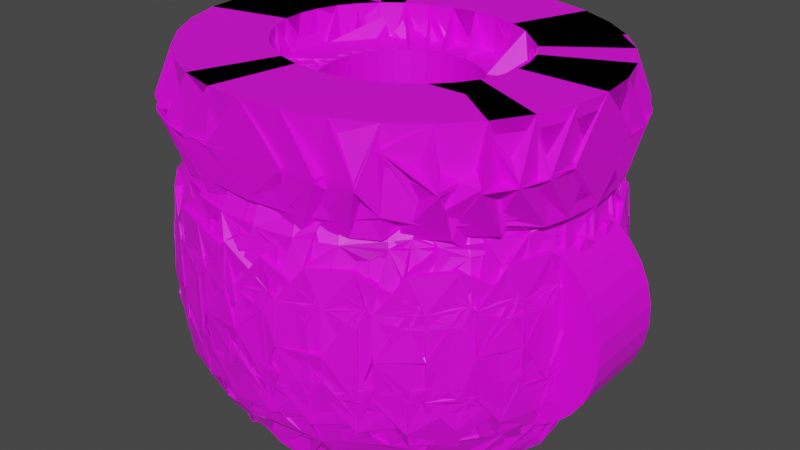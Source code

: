 # Source: Caldero.blend  (saved by Blender 3.4.6; exported with 4.5.12 LTS)
import bpy
from mathutils import Matrix  # noqa: F401  (used for matrix-valued properties, if any)

bpy.ops.wm.read_factory_settings(use_empty=True)
scene = bpy.context.scene
scene.name = 'Scene'

# ---- collections
col_collection = bpy.data.collections.new('Collection'); scene.collection.children.link(col_collection)

# ---- images (referenced by path relative to the original .blend; pixels are not part of the script)
import os
ASSET_DIR = os.environ.get("B2B_ASSET_DIR", "")  # directory of the original .blend (textures are referenced by path, not embedded)
HERE = os.path.dirname(os.path.abspath(__file__))  # packed textures are extracted next to this script under _unpacked/

def load_image(name, relpath, width, height, colorspace="sRGB"):
    """Load a texture the original file referenced (path relative to the .blend, or extracted next to this script)."""
    p = next((c for c in (os.path.join(HERE, relpath), os.path.join(ASSET_DIR, relpath)) if relpath and os.path.exists(c)), "")
    if p:
        img = bpy.data.images.load(p, check_existing=True)
        img.name = name
    else:  # same state as the original file: an image datablock whose file is absent (Cycles renders it pink)
        img = bpy.data.images.new(name, width, height)
        img.source = "FILE"
        img.filepath = "//" + (relpath or name)
    img.colorspace_settings.name = colorspace
    return img
img_plasticonegro_png = load_image('plasticoNegro.png', 'plasticoNegro.png', 1024, 1024, 'sRGB')
img_madera_png = load_image('madera.png', 'madera.png', 1024, 1024, 'sRGB')

# ---- materials (node trees are filled in below, after node groups)
mat_material_001 = bpy.data.materials.new('Material.001')
mat_material_001.use_transparent_shadow = False
mat_material_003 = bpy.data.materials.new('Material.003')
mat_material_003.use_transparent_shadow = False
mat_material_002 = bpy.data.materials.new('Material.002')
mat_material_002.use_transparent_shadow = False

# ---- material node trees
mat_material_001.use_nodes = True; mat_material_001.node_tree.nodes.clear()
_N = mat_material_001.node_tree.nodes; _L = mat_material_001.node_tree.links
n0 = _N.new('ShaderNodeBsdfPrincipled'); n0.name = 'BSDF Principista'; n0.location = (10, 300)
n0.distribution = 'GGX'
n0.subsurface_method = 'RANDOM_WALK_SKIN'
n0.inputs[3].default_value = 1.45
n0.inputs[27].default_value = (0.0, 0.0, 0.0, 1.0)
n0.inputs[28].default_value = 1.0
n1 = _N.new('ShaderNodeOutputMaterial'); n1.name = 'Material'; n1.location = (300, 300)
n2 = _N.new('ShaderNodeTexImage'); n2.name = 'Imagen'; n2.location = (-280, 280)
n2.image = img_plasticonegro_png
_L.new(n0.outputs[0], n1.inputs[0])
_L.new(n2.outputs[0], n0.inputs[0])
n1.is_active_output = True
mat_material_003.use_nodes = True; mat_material_003.node_tree.nodes.clear()
_N = mat_material_003.node_tree.nodes; _L = mat_material_003.node_tree.links
n0 = _N.new('ShaderNodeBsdfPrincipled'); n0.name = 'BSDF Principista'; n0.location = (10, 300)
n0.distribution = 'GGX'
n0.subsurface_method = 'RANDOM_WALK_SKIN'
n0.inputs[3].default_value = 1.45
n0.inputs[27].default_value = (0.0, 0.0, 0.0, 1.0)
n0.inputs[28].default_value = 1.0
n1 = _N.new('ShaderNodeOutputMaterial'); n1.name = 'Material'; n1.location = (300, 300)
n2 = _N.new('ShaderNodeTexImage'); n2.name = 'Imagen'; n2.location = (-280, 280)
n2.image = img_madera_png
_L.new(n0.outputs[0], n1.inputs[0])
_L.new(n2.outputs[0], n0.inputs[0])
n1.is_active_output = True
mat_material_002.use_nodes = True; mat_material_002.node_tree.nodes.clear()
_N = mat_material_002.node_tree.nodes; _L = mat_material_002.node_tree.links
n0 = _N.new('ShaderNodeBsdfPrincipled'); n0.name = 'BSDF Principista'; n0.location = (10, 300)
n0.distribution = 'GGX'
n0.subsurface_method = 'RANDOM_WALK_SKIN'
n0.inputs[3].default_value = 1.45
n0.inputs[27].default_value = (0.0, 0.0, 0.0, 1.0)
n0.inputs[28].default_value = 1.0
n1 = _N.new('ShaderNodeOutputMaterial'); n1.name = 'Material'; n1.location = (300, 300)
n2 = _N.new('ShaderNodeTexImage'); n2.name = 'Imagen'; n2.location = (-280, 280)
n2.image = img_madera_png
_L.new(n0.outputs[0], n1.inputs[0])
_L.new(n2.outputs[0], n0.inputs[0])
n1.is_active_output = True

# ---- world
world_world = bpy.data.worlds.new('World'); scene.world = world_world
world_world.use_nodes = True; world_world.node_tree.nodes.clear()
_N = world_world.node_tree.nodes; _L = world_world.node_tree.links
n0 = _N.new('ShaderNodeOutputWorld'); n0.name = 'World Output'; n0.location = (300, 300)
n1 = _N.new('ShaderNodeBackground'); n1.name = 'Background'; n1.location = (10, 300)
n1.inputs[0].default_value = (0.05088, 0.05088, 0.05088, 1.0)
_L.new(n1.outputs[0], n0.inputs[0])
n0.is_active_output = True
world_world.color = (0.05088, 0.05088, 0.05088)
world_world.use_sun_shadow = False
world_world.sun_shadow_jitter_overblur = 0.0

# ---- meshes
me_esfera = bpy.data.meshes.new('Esfera')
me_esfera.from_pydata([(0.0, 0.8315, 0.5556), (0.0, 0.9808, 0.1951), (0.0, 1.0, 0.0), (0.0, 0.9808, -0.1951), (0.0, 0.8315, -0.5556), (0.1379, 0.6935, 0.7071), (0.1622, 0.8155, 0.5556), (0.1802, 0.9061, 0.3827), (0.1913, 0.9619, 0.1951), (0.1951, 0.9808, 0.0), (0.1913, 0.9619, -0.1951), (0.1802, 0.9061, -0.3827), (0.1622, 0.8155, -0.5556), (0.1473, 0.6935, -0.7071), (0.2706, 0.6533, 0.7071), (0.3182, 0.7682, 0.5556), (0.3536, 0.8536, 0.3827), (0.3753, 0.9061, 0.1951), (0.3827, 0.9239, 0.0), (0.3753, 0.9061, -0.1951), (0.3536, 0.8536, -0.3827), (0.3182, 0.7682, -0.5556), (0.289, 0.6533, -0.7071), (0.3928, 0.5879, 0.7071), (0.4619, 0.6913, 0.5556), (0.5133, 0.7682, 0.3827), (0.5449, 0.8155, 0.1951), (0.5556, 0.8315, 0.0), (0.5449, 0.8155, -0.1951), (0.5133, 0.7682, -0.3827), (0.4619, 0.6913, -0.5556), (0.4195, 0.5879, -0.7071), (0.5, 0.5, 0.7071), (0.5879, 0.5879, 0.5556), (0.6533, 0.6533, 0.3827), (0.6935, 0.6935, 0.1951), (0.7071, 0.7071, 0.0), (0.6935, 0.6935, -0.1951), (0.6533, 0.6533, -0.3827), (0.5879, 0.5879, -0.5556), (0.534, 0.5, -0.7071), (0.5879, 0.3928, 0.7071), (0.6913, 0.4619, 0.5556), (0.7682, 0.5133, 0.3827), (0.8155, 0.5449, 0.1951), (0.8315, 0.5556, 0.0), (0.8155, 0.5449, -0.1951), (0.7682, 0.5133, -0.3827), (0.6913, 0.4619, -0.5556), (0.6279, 0.3928, -0.7071), (0.6533, 0.2706, 0.7071), (0.7682, 0.3182, 0.5556), (0.8536, 0.3536, 0.3827), (0.9061, 0.3753, 0.1951), (0.9239, 0.3827, 0.0), (0.9061, 0.3753, -0.1951), (0.8536, 0.3536, -0.3827), (0.7682, 0.3182, -0.5556), (0.6977, 0.2706, -0.7071), (0.6935, 0.1379, 0.7071), (0.8155, 0.1622, 0.5556), (0.9061, 0.1802, 0.3827), (0.9619, 0.1913, 0.1951), (0.9808, 0.1951, 0.0), (0.9619, 0.1913, -0.1951), (0.9061, 0.1802, -0.3827), (0.8155, 0.1622, -0.5556), (0.7406, 0.1379, -0.7071), (0.7071, 1.49e-08, 0.7071), (0.8315, -8.941e-08, 0.5556), (0.9239, 4.47e-08, 0.3827), (0.9808, -8.941e-08, 0.1951), (1.0, -1.639e-07, 0.0), (0.9808, -8.941e-08, -0.1951), (0.9239, 4.47e-08, -0.3827), (0.8315, -8.941e-08, -0.5556), (0.7551, 1.49e-08, -0.7071), (0.6935, -0.1379, 0.7071), (0.8155, -0.1622, 0.5556), (0.9061, -0.1802, 0.3827), (0.9619, -0.1913, 0.1951), (0.9808, -0.1951, 0.0), (0.9619, -0.1913, -0.1951), (0.9061, -0.1802, -0.3827), (0.8155, -0.1622, -0.5556), (0.7406, -0.1379, -0.7071), (0.6533, -0.2706, 0.7071), (0.7682, -0.3182, 0.5556), (0.8536, -0.3536, 0.3827), (0.9061, -0.3753, 0.1951), (0.9239, -0.3827, 0.0), (0.9061, -0.3753, -0.1951), (0.8536, -0.3536, -0.3827), (0.7682, -0.3182, -0.5556), (0.6977, -0.2706, -0.7071), (0.5879, -0.3928, 0.7071), (0.6913, -0.4619, 0.5556), (0.7682, -0.5133, 0.3827), (0.8155, -0.5449, 0.1951), (0.8315, -0.5556, 0.0), (0.8155, -0.5449, -0.1951), (0.7682, -0.5133, -0.3827), (0.6913, -0.4619, -0.5556), (0.6279, -0.3928, -0.7071), (0.5, -0.5, 0.7071), (0.5879, -0.5879, 0.5556), (0.6533, -0.6533, 0.3827), (0.6935, -0.6935, 0.1951), (0.7071, -0.7071, 0.0), (0.6935, -0.6935, -0.1951), (0.6533, -0.6533, -0.3827), (0.5879, -0.5879, -0.5556), (0.534, -0.5, -0.7071), (0.3928, -0.5879, 0.7071), (0.4619, -0.6913, 0.5556), (0.5133, -0.7682, 0.3827), (0.5449, -0.8155, 0.1951), (0.5556, -0.8315, 0.0), (0.5449, -0.8155, -0.1951), (0.5133, -0.7682, -0.3827), (0.4619, -0.6913, -0.5556), (0.4195, -0.5879, -0.7071), (0.2706, -0.6533, 0.7071), (0.3182, -0.7682, 0.5556), (0.3536, -0.8536, 0.3827), (0.3753, -0.9061, 0.1951), (0.3827, -0.9239, 0.0), (0.3753, -0.9061, -0.1951), (0.3536, -0.8536, -0.3827), (0.3182, -0.7682, -0.5556), (0.289, -0.6533, -0.7071), (0.1379, -0.6935, 0.7071), (0.1622, -0.8155, 0.5556), (0.1802, -0.9061, 0.3827), (0.1913, -0.9619, 0.1951), (0.1951, -0.9808, 0.0), (0.1913, -0.9619, -0.1951), (0.1802, -0.9061, -0.3827), (0.1622, -0.8155, -0.5556), (0.1473, -0.6935, -0.7071), (-1.49e-08, -0.7071, 0.7071), (-1.043e-07, -0.8315, 0.5556), (2.98e-08, -0.9239, 0.3827), (-1.341e-07, -0.9808, 0.1951), (-3.278e-07, -1.0, 0.0), (-1.341e-07, -0.9808, -0.1951), (2.98e-08, -0.9239, -0.3827), (-1.043e-07, -0.8315, -0.5556), (-1.877e-08, -0.7071, -0.7071), (-0.1379, -0.6935, 0.7071), (-0.1622, -0.8155, 0.5556), (-0.1802, -0.9061, 0.3827), (-0.1913, -0.9619, 0.1951), (-0.1951, -0.9808, 0.0), (-0.1913, -0.9619, -0.1951), (-0.1802, -0.9061, -0.3827), (-0.1622, -0.8155, -0.5556), (-0.1473, -0.6935, -0.7071), (-0.2706, -0.6533, 0.7071), (-0.3182, -0.7682, 0.5556), (-0.3536, -0.8536, 0.3827), (-0.3753, -0.9061, 0.1951), (-0.3827, -0.9239, 0.0), (-0.3753, -0.9061, -0.1951), (-0.3536, -0.8536, -0.3827), (-0.3182, -0.7682, -0.5556), (-0.289, -0.6533, -0.7071), (-0.3928, -0.5879, 0.7071), (-0.4619, -0.6913, 0.5556), (-0.5133, -0.7682, 0.3827), (-0.5449, -0.8155, 0.1951), (-0.5556, -0.8315, 0.0), (-0.5449, -0.8155, -0.1951), (-0.5133, -0.7682, -0.3827), (-0.4619, -0.6913, -0.5556), (-0.4195, -0.5879, -0.7071), (-0.5, -0.5, 0.7071), (-0.5879, -0.5879, 0.5556), (-0.6533, -0.6533, 0.3827), (-0.6935, -0.6935, 0.1951), (-0.7071, -0.7071, 0.0), (-0.6935, -0.6935, -0.1951), (-0.6533, -0.6533, -0.3827), (-0.5879, -0.5879, -0.5556), (-0.534, -0.5, -0.7071), (-0.5879, -0.3928, 0.7071), (-0.6913, -0.4619, 0.5556), (-0.7682, -0.5133, 0.3827), (-0.8155, -0.5449, 0.1951), (-0.8315, -0.5556, 0.0), (-0.8155, -0.5449, -0.1951), (-0.7682, -0.5133, -0.3827), (-0.6913, -0.4619, -0.5556), (-0.6279, -0.3928, -0.7071), (-0.6533, -0.2706, 0.7071), (-0.7682, -0.3182, 0.5556), (-0.8536, -0.3536, 0.3827), (-0.9061, -0.3753, 0.1951), (-0.9239, -0.3827, 0.0), (-0.9061, -0.3753, -0.1951), (-0.8536, -0.3536, -0.3827), (-0.7682, -0.3182, -0.5556), (-0.6977, -0.2706, -0.7071), (-0.6935, -0.1379, 0.7071), (-0.8155, -0.1622, 0.5556), (-0.9061, -0.1802, 0.3827), (-0.9619, -0.1913, 0.1951), (-0.9808, -0.1951, 0.0), (-0.9619, -0.1913, -0.1951), (-0.9061, -0.1802, -0.3827), (-0.8155, -0.1622, -0.5556), (-0.7406, -0.1379, -0.7071), (-0.7071, 2.98e-08, 0.7071), (-0.8315, 1.639e-07, 0.5556), (-0.9239, 1.49e-08, 0.3827), (-0.9808, 2.682e-07, 0.1951), (-1.0, 4.47e-07, 0.0), (-0.9808, 2.682e-07, -0.1951), (-0.9239, 1.49e-08, -0.3827), (-0.8315, 1.639e-07, -0.5556), (-0.7551, 2.98e-08, -0.7071), (-0.6935, 0.1379, 0.7071), (-0.8155, 0.1622, 0.5556), (-0.9061, 0.1802, 0.3827), (-0.9619, 0.1913, 0.1951), (-0.9808, 0.1951, 0.0), (-0.9619, 0.1913, -0.1951), (-0.9061, 0.1802, -0.3827), (-0.8155, 0.1622, -0.5556), (-0.7406, 0.1379, -0.7071), (-0.6533, 0.2706, 0.7071), (-0.7682, 0.3182, 0.5556), (-0.8536, 0.3536, 0.3827), (-0.9061, 0.3753, 0.1951), (-0.9239, 0.3827, 0.0), (-0.9061, 0.3753, -0.1951), (-0.8536, 0.3536, -0.3827), (-0.7682, 0.3182, -0.5556), (-0.6977, 0.2706, -0.7071), (-0.5879, 0.3928, 0.7071), (-0.6913, 0.4619, 0.5556), (-0.7682, 0.5133, 0.3827), (-0.8155, 0.5449, 0.1951), (-0.8315, 0.5556, 0.0), (-0.8155, 0.5449, -0.1951), (-0.7682, 0.5133, -0.3827), (-0.6913, 0.4619, -0.5556), (-0.6279, 0.3928, -0.7071), (-0.5, 0.5, 0.7071), (-0.5879, 0.5879, 0.5556), (-0.6533, 0.6533, 0.3827), (-0.6935, 0.6935, 0.1951), (-0.7071, 0.7071, 0.0), (-0.6935, 0.6935, -0.1951), (-0.6533, 0.6533, -0.3827), (-0.5879, 0.5879, -0.5556), (-0.534, 0.5, -0.7071), (-0.3928, 0.5879, 0.7071), (-0.4619, 0.6913, 0.5556), (-0.5133, 0.7682, 0.3827), (-0.5449, 0.8155, 0.1951), (-0.5556, 0.8315, 0.0), (-0.5449, 0.8155, -0.1951), (-0.5133, 0.7682, -0.3827), (-0.4619, 0.6913, -0.5556), (-0.4195, 0.5879, -0.7071), (-0.2706, 0.6533, 0.7071), (-0.3182, 0.7682, 0.5556), (-0.3536, 0.8536, 0.3827), (-0.3753, 0.9061, 0.1951), (-0.3827, 0.9239, 0.0), (-0.3753, 0.9061, -0.1951), (-0.3536, 0.8536, -0.3827), (-0.3182, 0.7682, -0.5556), (-0.289, 0.6533, -0.7071), (-0.1379, 0.6935, 0.7071), (-0.1622, 0.8155, 0.5556), (-0.1802, 0.9061, 0.3827), (-0.1913, 0.9619, 0.1951), (-0.1951, 0.9808, 0.0), (-0.1913, 0.9619, -0.1951), (-0.1802, 0.9061, -0.3827), (-0.1622, 0.8155, -0.5556), (-0.1473, 0.6935, -0.7071), (8.941e-08, 0.7071, 0.7071), (5.96e-08, 0.9239, 0.3827), (5.96e-08, 0.9239, -0.3827), (9.263e-08, 0.7071, -0.7071), (0.1924, 0.8816, 0.8455), (0.3774, 0.8304, 0.8455), (0.5479, 0.7474, 0.8455), (0.6973, 0.6356, 0.8455), (0.82, 0.4994, 0.8455), (0.9111, 0.344, 0.8455), (0.9672, 0.1754, 0.8455), (0.9861, 1.44e-08, 0.8455), (0.9672, -0.1754, 0.8455), (0.9111, -0.344, 0.8455), (0.82, -0.4994, 0.8455), (0.6973, -0.6356, 0.8455), (0.5479, -0.7474, 0.8455), (0.3774, -0.8304, 0.8455), (0.1924, -0.8816, 0.8455), (-3.801e-08, -0.8989, 0.8455), (-0.1924, -0.8816, 0.8455), (-0.3774, -0.8304, 0.8455), (-0.5479, -0.7474, 0.8455), (-0.6973, -0.6356, 0.8455), (-0.82, -0.4994, 0.8455), (-0.9111, -0.344, 0.8455), (-0.9672, -0.1754, 0.8455), (-0.9861, 3.334e-08, 0.8455), (-0.9672, 0.1754, 0.8455), (-0.9111, 0.344, 0.8455), (-0.82, 0.4994, 0.8455), (-0.6973, 0.6356, 0.8455), (-0.5479, 0.7474, 0.8455), (-0.3774, 0.8304, 0.8455), (-0.1924, 0.8816, 0.8455), (1.075e-07, 0.8989, 0.8455), (0.01813, -0.03063, -0.7648), (0.03557, -0.02886, -0.7648), (0.05164, -0.02597, -0.7648), (0.06573, -0.02209, -0.7648), (0.07729, -0.01735, -0.7648), (0.08588, -0.01195, -0.7648), (0.09117, -0.006093, -0.7648), (0.09296, 1.637e-08, -0.7648), (0.09117, 0.006093, -0.7648), (0.08588, 0.01195, -0.7648), (0.07729, 0.01735, -0.7648), (0.06573, 0.02209, -0.7648), (0.05164, 0.02597, -0.7648), (0.03557, 0.02886, -0.7648), (0.01813, 0.03063, -0.7648), (3.749e-08, 0.03123, -0.7648), (-0.01813, 0.03063, -0.7648), (-0.03557, 0.02886, -0.7648), (-0.05164, 0.02597, -0.7648), (-0.06573, 0.02209, -0.7648), (-0.07729, 0.01735, -0.7648), (-0.08588, 0.01195, -0.7648), (-0.09117, 0.006093, -0.7648), (-0.09296, 1.571e-08, -0.7648), (-0.09117, -0.006093, -0.7648), (-0.08588, -0.01195, -0.7648), (-0.07729, -0.01735, -0.7648), (-0.06573, -0.02209, -0.7648), (-0.05164, -0.02597, -0.7648), (-0.03557, -0.02886, -0.7648), (-0.01813, -0.03063, -0.7648), (5.12e-08, -0.03123, -0.7648), (0.1924, 0.8816, 0.9147), (0.3774, 0.8304, 0.9147), (0.5479, 0.7474, 0.9147), (0.6973, 0.6356, 0.9147), (0.82, 0.4994, 0.9147), (0.9111, 0.344, 0.9147), (0.9672, 0.1754, 0.9147), (0.9861, 1.44e-08, 0.9147), (0.9672, -0.1754, 0.9147), (0.9111, -0.344, 0.9147), (0.82, -0.4994, 0.9147), (0.6973, -0.6356, 0.9147), (0.5479, -0.7474, 0.9147), (0.3774, -0.8304, 0.9147), (0.1924, -0.8816, 0.9147), (-3.923e-08, -0.8989, 0.9147), (-0.1924, -0.8816, 0.9147), (-0.3774, -0.8304, 0.9147), (-0.5479, -0.7474, 0.9147), (-0.6973, -0.6356, 0.9147), (-0.82, -0.4994, 0.9147), (-0.9111, -0.344, 0.9147), (-0.9672, -0.1754, 0.9147), (-0.9861, 3.334e-08, 0.9147), (-0.9672, 0.1754, 0.9147), (-0.9111, 0.344, 0.9147), (-0.82, 0.4994, 0.9147), (-0.6973, 0.6356, 0.9147), (-0.5479, 0.7474, 0.9147), (-0.3774, 0.8304, 0.9147), (-0.1924, 0.8816, 0.9147), (1.062e-07, 0.8989, 0.9147)], [], [(2, 1, 8, 9), (3, 2, 9, 10), (286, 3, 10, 11), (4, 286, 11, 12), (287, 4, 12, 13), (0, 284, 5, 6), (285, 0, 6, 7), (1, 285, 7, 8), (8, 7, 16, 17), (9, 8, 17, 18), (10, 9, 18, 19), (11, 10, 19, 20), (12, 11, 20, 21), (13, 12, 21, 22), (6, 5, 14, 15), (7, 6, 15, 16), (21, 20, 29, 30), (22, 21, 30, 31), (15, 14, 23, 24), (16, 15, 24, 25), (17, 16, 25, 26), (18, 17, 26, 27), (19, 18, 27, 28), (20, 19, 28, 29), (27, 26, 35, 36), (28, 27, 36, 37), (29, 28, 37, 38), (30, 29, 38, 39), (31, 30, 39, 40), (24, 23, 32, 33), (25, 24, 33, 34), (26, 25, 34, 35), (40, 39, 48, 49), (33, 32, 41, 42), (34, 33, 42, 43), (35, 34, 43, 44), (36, 35, 44, 45), (37, 36, 45, 46), (38, 37, 46, 47), (39, 38, 47, 48), (45, 44, 53, 54), (46, 45, 54, 55), (47, 46, 55, 56), (48, 47, 56, 57), (49, 48, 57, 58), (42, 41, 50, 51), (43, 42, 51, 52), (44, 43, 52, 53), (58, 57, 66, 67), (51, 50, 59, 60), (52, 51, 60, 61), (53, 52, 61, 62), (54, 53, 62, 63), (55, 54, 63, 64), (56, 55, 64, 65), (57, 56, 65, 66), (64, 63, 72, 73), (65, 64, 73, 74), (66, 65, 74, 75), (67, 66, 75, 76), (60, 59, 68, 69), (61, 60, 69, 70), (62, 61, 70, 71), (63, 62, 71, 72), (70, 69, 78, 79), (71, 70, 79, 80), (72, 71, 80, 81), (73, 72, 81, 82), (74, 73, 82, 83), (75, 74, 83, 84), (76, 75, 84, 85), (69, 68, 77, 78), (83, 82, 91, 92), (84, 83, 92, 93), (85, 84, 93, 94), (78, 77, 86, 87), (79, 78, 87, 88), (80, 79, 88, 89), (81, 80, 89, 90), (82, 81, 90, 91), (88, 87, 96, 97), (89, 88, 97, 98), (90, 89, 98, 99), (91, 90, 99, 100), (92, 91, 100, 101), (93, 92, 101, 102), (94, 93, 102, 103), (87, 86, 95, 96), (101, 100, 109, 110), (102, 101, 110, 111), (103, 102, 111, 112), (96, 95, 104, 105), (97, 96, 105, 106), (98, 97, 106, 107), (99, 98, 107, 108), (100, 99, 108, 109), (107, 106, 115, 116), (108, 107, 116, 117), (109, 108, 117, 118), (110, 109, 118, 119), (111, 110, 119, 120), (112, 111, 120, 121), (105, 104, 113, 114), (106, 105, 114, 115), (120, 119, 128, 129), (121, 120, 129, 130), (114, 113, 122, 123), (115, 114, 123, 124), (116, 115, 124, 125), (117, 116, 125, 126), (118, 117, 126, 127), (119, 118, 127, 128), (125, 124, 133, 134), (126, 125, 134, 135), (127, 126, 135, 136), (128, 127, 136, 137), (129, 128, 137, 138), (130, 129, 138, 139), (123, 122, 131, 132), (124, 123, 132, 133), (138, 137, 146, 147), (139, 138, 147, 148), (132, 131, 140, 141), (133, 132, 141, 142), (134, 133, 142, 143), (135, 134, 143, 144), (136, 135, 144, 145), (137, 136, 145, 146), (144, 143, 152, 153), (145, 144, 153, 154), (146, 145, 154, 155), (147, 146, 155, 156), (148, 147, 156, 157), (141, 140, 149, 150), (142, 141, 150, 151), (143, 142, 151, 152), (157, 156, 165, 166), (150, 149, 158, 159), (151, 150, 159, 160), (152, 151, 160, 161), (153, 152, 161, 162), (154, 153, 162, 163), (155, 154, 163, 164), (156, 155, 164, 165), (163, 162, 171, 172), (164, 163, 172, 173), (165, 164, 173, 174), (166, 165, 174, 175), (159, 158, 167, 168), (160, 159, 168, 169), (161, 160, 169, 170), (162, 161, 170, 171), (168, 167, 176, 177), (169, 168, 177, 178), (170, 169, 178, 179), (171, 170, 179, 180), (172, 171, 180, 181), (173, 172, 181, 182), (174, 173, 182, 183), (175, 174, 183, 184), (181, 180, 189, 190), (182, 181, 190, 191), (183, 182, 191, 192), (184, 183, 192, 193), (177, 176, 185, 186), (178, 177, 186, 187), (179, 178, 187, 188), (180, 179, 188, 189), (187, 186, 195, 196), (188, 187, 196, 197), (189, 188, 197, 198), (190, 189, 198, 199), (191, 190, 199, 200), (192, 191, 200, 201), (193, 192, 201, 202), (186, 185, 194, 195), (200, 199, 208, 209), (201, 200, 209, 210), (202, 201, 210, 211), (195, 194, 203, 204), (196, 195, 204, 205), (197, 196, 205, 206), (198, 197, 206, 207), (199, 198, 207, 208), (205, 204, 213, 214), (206, 205, 214, 215), (207, 206, 215, 216), (208, 207, 216, 217), (209, 208, 217, 218), (210, 209, 218, 219), (211, 210, 219, 220), (204, 203, 212, 213), (218, 217, 226, 227), (219, 218, 227, 228), (220, 219, 228, 229), (213, 212, 221, 222), (214, 213, 222, 223), (215, 214, 223, 224), (216, 215, 224, 225), (217, 216, 225, 226), (224, 223, 232, 233), (225, 224, 233, 234), (226, 225, 234, 235), (227, 226, 235, 236), (228, 227, 236, 237), (229, 228, 237, 238), (222, 221, 230, 231), (223, 222, 231, 232), (237, 236, 245, 246), (238, 237, 246, 247), (231, 230, 239, 240), (232, 231, 240, 241), (233, 232, 241, 242), (234, 233, 242, 243), (235, 234, 243, 244), (236, 235, 244, 245), (243, 242, 251, 252), (244, 243, 252, 253), (245, 244, 253, 254), (246, 245, 254, 255), (247, 246, 255, 256), (240, 239, 248, 249), (241, 240, 249, 250), (242, 241, 250, 251), (284, 275, 318, 319), (256, 255, 264, 265), (249, 248, 257, 258), (250, 249, 258, 259), (251, 250, 259, 260), (252, 251, 260, 261), (253, 252, 261, 262), (254, 253, 262, 263), (255, 254, 263, 264), (261, 260, 269, 270), (262, 261, 270, 271), (263, 262, 271, 272), (264, 263, 272, 273), (265, 264, 273, 274), (258, 257, 266, 267), (130, 139, 334, 333), (259, 258, 267, 268), (260, 259, 268, 269), (274, 273, 282, 283), (267, 266, 275, 276), (268, 267, 276, 277), (269, 268, 277, 278), (270, 269, 278, 279), (271, 270, 279, 280), (272, 271, 280, 281), (273, 272, 281, 282), (280, 279, 2, 3), (281, 280, 3, 286), (282, 281, 286, 4), (283, 282, 4, 287), (276, 275, 284, 0), (277, 276, 0, 285), (278, 277, 285, 1), (279, 278, 1, 2), (300, 299, 363, 364), (77, 68, 295, 296), (158, 149, 304, 305), (59, 50, 293, 294), (275, 266, 317, 318), (41, 32, 291, 292), (239, 230, 313, 314), (203, 194, 309, 310), (167, 158, 305, 306), (266, 257, 316, 317), (230, 221, 312, 313), (176, 167, 306, 307), (140, 131, 302, 303), (104, 95, 298, 299), (68, 59, 294, 295), (32, 23, 290, 291), (131, 122, 301, 302), (95, 86, 297, 298), (194, 185, 308, 309), (5, 284, 319, 288), (257, 248, 315, 316), (248, 239, 314, 315), (122, 113, 300, 301), (86, 77, 296, 297), (221, 212, 311, 312), (185, 176, 307, 308), (149, 140, 303, 304), (113, 104, 299, 300), (23, 14, 289, 290), (212, 203, 310, 311), (50, 41, 292, 293), (14, 5, 288, 289), (320, 321, 322, 323, 324, 325, 326, 327, 328, 329, 330, 331, 332, 333, 334, 335, 336, 337, 338, 339, 340, 341, 342, 343, 344, 345, 346, 347, 348, 349, 350, 351), (94, 103, 330, 329), (287, 13, 320, 351), (283, 287, 351, 350), (157, 166, 337, 336), (256, 265, 348, 347), (58, 67, 326, 325), (193, 202, 341, 340), (247, 256, 347, 346), (121, 130, 333, 332), (85, 94, 329, 328), (220, 229, 344, 343), (184, 193, 340, 339), (148, 157, 336, 335), (112, 121, 332, 331), (22, 31, 322, 321), (211, 220, 343, 342), (49, 58, 325, 324), (13, 22, 321, 320), (274, 283, 350, 349), (76, 85, 328, 327), (40, 49, 324, 323), (238, 247, 346, 345), (202, 211, 342, 341), (166, 175, 338, 337), (265, 274, 349, 348), (229, 238, 345, 344), (103, 112, 331, 330), (67, 76, 327, 326), (31, 40, 323, 322), (175, 184, 339, 338), (139, 148, 335, 334), (382, 381, 380, 379, 378, 377, 376, 375, 374, 373, 372, 371, 370, 369, 368, 367, 366, 365, 364, 363, 362, 361, 360, 359, 358, 357, 356, 355, 354, 353, 352, 383), (314, 313, 377, 378), (301, 300, 364, 365), (315, 314, 378, 379), (302, 301, 365, 366), (289, 288, 352, 353), (316, 315, 379, 380), (303, 302, 366, 367), (290, 289, 353, 354), (317, 316, 380, 381), (304, 303, 367, 368), (291, 290, 354, 355), (319, 318, 382, 383), (305, 304, 368, 369), (292, 291, 355, 356), (288, 319, 383, 352), (306, 305, 369, 370), (293, 292, 356, 357), (318, 317, 381, 382), (307, 306, 370, 371), (294, 293, 357, 358), (308, 307, 371, 372), (295, 294, 358, 359), (309, 308, 372, 373), (296, 295, 359, 360), (310, 309, 373, 374), (297, 296, 360, 361), (311, 310, 374, 375), (298, 297, 361, 362), (312, 311, 375, 376), (299, 298, 362, 363), (313, 312, 376, 377)])
_uv = me_esfera.uv_layers.new(name='MapaUV')
_uv.uv.foreach_set('vector', [0.75, 0.5, 0.75, 0.5625, 0.7188, 0.5625, 0.7188, 0.5, 0.75, 0.4375, 0.75, 0.5, 0.7188, 0.5, 0.7188, 0.4375, 0.75, 0.375, 0.75, 0.4375, 0.7188, 0.4375, 0.7188, 0.375, 0.75, 0.3125, 0.75, 0.375, 0.7188, 0.375, 0.7188, 0.3125, 0.75, 0.25, 0.75, 0.3125, 0.7188, 0.3125, 0.7188, 0.25, 0.75, 0.6875, 0.75, 0.75, 0.7188, 0.75, 0.7188, 0.6875, 0.75, 0.625, 0.75, 0.6875, 0.7188, 0.6875, 0.7188, 0.625, 0.75, 0.5625, 0.75, 0.625, 0.7188, 0.625, 0.7188, 0.5625, 0.7188, 0.5625, 0.7188, 0.625, 0.6875, 0.625, 0.6875, 0.5625, 0.7188, 0.5, 0.7188, 0.5625, 0.6875, 0.5625, 0.6875, 0.5, 0.7188, 0.4375, 0.7188, 0.5, 0.6875, 0.5, 0.6875, 0.4375, 0.7188, 0.375, 0.7188, 0.4375, 0.6875, 0.4375, 0.6875, 0.375, 0.7188, 0.3125, 0.7188, 0.375, 0.6875, 0.375, 0.6875, 0.3125, 0.7188, 0.25, 0.7188, 0.3125, 0.6875, 0.3125, 0.6875, 0.25, 0.7188, 0.6875, 0.7188, 0.75, 0.6875, 0.75, 0.6875, 0.6875, 0.7188, 0.625, 0.7188, 0.6875, 0.6875, 0.6875, 0.6875, 0.625, 0.6875, 0.3125, 0.6875, 0.375, 0.6562, 0.375, 0.6562, 0.3125, 0.6875, 0.25, 0.6875, 0.3125, 0.6562, 0.3125, 0.6562, 0.25, 0.6875, 0.6875, 0.6875, 0.75, 0.6562, 0.75, 0.6562, 0.6875, 0.6875, 0.625, 0.6875, 0.6875, 0.6562, 0.6875, 0.6562, 0.625, 0.6875, 0.5625, 0.6875, 0.625, 0.6562, 0.625, 0.6562, 0.5625, 0.6875, 0.5, 0.6875, 0.5625, 0.6562, 0.5625, 0.6562, 0.5, 0.6875, 0.4375, 0.6875, 0.5, 0.6562, 0.5, 0.6562, 0.4375, 0.6875, 0.375, 0.6875, 0.4375, 0.6562, 0.4375, 0.6562, 0.375, 0.6562, 0.5, 0.6562, 0.5625, 0.625, 0.5625, 0.625, 0.5, 0.6562, 0.4375, 0.6562, 0.5, 0.625, 0.5, 0.625, 0.4375, 0.6562, 0.375, 0.6562, 0.4375, 0.625, 0.4375, 0.625, 0.375, 0.6562, 0.3125, 0.6562, 0.375, 0.625, 0.375, 0.625, 0.3125, 0.6562, 0.25, 0.6562, 0.3125, 0.625, 0.3125, 0.625, 0.25, 0.6562, 0.6875, 0.6562, 0.75, 0.625, 0.75, 0.625, 0.6875, 0.6562, 0.625, 0.6562, 0.6875, 0.625, 0.6875, 0.625, 0.625, 0.6562, 0.5625, 0.6562, 0.625, 0.625, 0.625, 0.625, 0.5625, 0.625, 0.25, 0.625, 0.3125, 0.5938, 0.3125, 0.5938, 0.25, 0.625, 0.6875, 0.625, 0.75, 0.5938, 0.75, 0.5938, 0.6875, 0.625, 0.625, 0.625, 0.6875, 0.5938, 0.6875, 0.5938, 0.625, 0.625, 0.5625, 0.625, 0.625, 0.5938, 0.625, 0.5938, 0.5625, 0.625, 0.5, 0.625, 0.5625, 0.5938, 0.5625, 0.5938, 0.5, 0.625, 0.4375, 0.625, 0.5, 0.5938, 0.5, 0.5938, 0.4375, 0.625, 0.375, 0.625, 0.4375, 0.5938, 0.4375, 0.5938, 0.375, 0.625, 0.3125, 0.625, 0.375, 0.5938, 0.375, 0.5938, 0.3125, 0.5938, 0.5, 0.5938, 0.5625, 0.5625, 0.5625, 0.5625, 0.5, 0.5938, 0.4375, 0.5938, 0.5, 0.5625, 0.5, 0.5625, 0.4375, 0.5938, 0.375, 0.5938, 0.4375, 0.5625, 0.4375, 0.5625, 0.375, 0.5938, 0.3125, 0.5938, 0.375, 0.5625, 0.375, 0.5625, 0.3125, 0.5938, 0.25, 0.5938, 0.3125, 0.5625, 0.3125, 0.5625, 0.25, 0.5938, 0.6875, 0.5938, 0.75, 0.5625, 0.75, 0.5625, 0.6875, 0.5938, 0.625, 0.5938, 0.6875, 0.5625, 0.6875, 0.5625, 0.625, 0.5938, 0.5625, 0.5938, 0.625, 0.5625, 0.625, 0.5625, 0.5625, 0.5625, 0.25, 0.5625, 0.3125, 0.5312, 0.3125, 0.5312, 0.25, 0.5625, 0.6875, 0.5625, 0.75, 0.5312, 0.75, 0.5312, 0.6875, 0.5625, 0.625, 0.5625, 0.6875, 0.5312, 0.6875, 0.5312, 0.625, 0.5625, 0.5625, 0.5625, 0.625, 0.5312, 0.625, 0.5312, 0.5625, 0.5625, 0.5, 0.5625, 0.5625, 0.5312, 0.5625, 0.5312, 0.5, 0.5625, 0.4375, 0.5625, 0.5, 0.5312, 0.5, 0.5312, 0.4375, 0.5625, 0.375, 0.5625, 0.4375, 0.5312, 0.4375, 0.5312, 0.375, 0.5625, 0.3125, 0.5625, 0.375, 0.5312, 0.375, 0.5312, 0.3125, 0.5312, 0.4375, 0.5312, 0.5, 0.5, 0.5, 0.5, 0.4375, 0.5312, 0.375, 0.5312, 0.4375, 0.5, 0.4375, 0.5, 0.375, 0.5312, 0.3125, 0.5312, 0.375, 0.5, 0.375, 0.5, 0.3125, 0.5312, 0.25, 0.5312, 0.3125, 0.5, 0.3125, 0.5, 0.25, 0.5312, 0.6875, 0.5312, 0.75, 0.5, 0.75, 0.5, 0.6875, 0.5312, 0.625, 0.5312, 0.6875, 0.5, 0.6875, 0.5, 0.625, 0.5312, 0.5625, 0.5312, 0.625, 0.5, 0.625, 0.5, 0.5625, 0.5312, 0.5, 0.5312, 0.5625, 0.5, 0.5625, 0.5, 0.5, 0.5, 0.625, 0.5, 0.6875, 0.4687, 0.6875, 0.4688, 0.625, 0.5, 0.5625, 0.5, 0.625, 0.4688, 0.625, 0.4688, 0.5625, 0.5, 0.5, 0.5, 0.5625, 0.4688, 0.5625, 0.4687, 0.5, 0.5, 0.4375, 0.5, 0.5, 0.4687, 0.5, 0.4688, 0.4375, 0.5, 0.375, 0.5, 0.4375, 0.4688, 0.4375, 0.4688, 0.375, 0.5, 0.3125, 0.5, 0.375, 0.4688, 0.375, 0.4687, 0.3125, 0.5, 0.25, 0.5, 0.3125, 0.4687, 0.3125, 0.4688, 0.25, 0.5, 0.6875, 0.5, 0.75, 0.4688, 0.75, 0.4687, 0.6875, 0.4688, 0.375, 0.4688, 0.4375, 0.4375, 0.4375, 0.4375, 0.375, 0.4687, 0.3125, 0.4688, 0.375, 0.4375, 0.375, 0.4375, 0.3125, 0.4688, 0.25, 0.4687, 0.3125, 0.4375, 0.3125, 0.4375, 0.25, 0.4687, 0.6875, 0.4688, 0.75, 0.4375, 0.75, 0.4375, 0.6875, 0.4688, 0.625, 0.4687, 0.6875, 0.4375, 0.6875, 0.4375, 0.625, 0.4688, 0.5625, 0.4688, 0.625, 0.4375, 0.625, 0.4375, 0.5625, 0.4687, 0.5, 0.4688, 0.5625, 0.4375, 0.5625, 0.4375, 0.5, 0.4688, 0.4375, 0.4687, 0.5, 0.4375, 0.5, 0.4375, 0.4375, 0.4375, 0.625, 0.4375, 0.6875, 0.4062, 0.6875, 0.4062, 0.625, 0.4375, 0.5625, 0.4375, 0.625, 0.4062, 0.625, 0.4062, 0.5625, 0.4375, 0.5, 0.4375, 0.5625, 0.4062, 0.5625, 0.4062, 0.5, 0.4375, 0.4375, 0.4375, 0.5, 0.4062, 0.5, 0.4062, 0.4375, 0.4375, 0.375, 0.4375, 0.4375, 0.4062, 0.4375, 0.4062, 0.375, 0.4375, 0.3125, 0.4375, 0.375, 0.4062, 0.375, 0.4062, 0.3125, 0.4375, 0.25, 0.4375, 0.3125, 0.4062, 0.3125, 0.4062, 0.25, 0.4375, 0.6875, 0.4375, 0.75, 0.4062, 0.75, 0.4062, 0.6875, 0.4062, 0.375, 0.4062, 0.4375, 0.375, 0.4375, 0.375, 0.375, 0.4062, 0.3125, 0.4062, 0.375, 0.375, 0.375, 0.375, 0.3125, 0.4062, 0.25, 0.4062, 0.3125, 0.375, 0.3125, 0.375, 0.25, 0.4062, 0.6875, 0.4062, 0.75, 0.375, 0.75, 0.375, 0.6875, 0.4062, 0.625, 0.4062, 0.6875, 0.375, 0.6875, 0.375, 0.625, 0.4062, 0.5625, 0.4062, 0.625, 0.375, 0.625, 0.375, 0.5625, 0.4062, 0.5, 0.4062, 0.5625, 0.375, 0.5625, 0.375, 0.5, 0.4062, 0.4375, 0.4062, 0.5, 0.375, 0.5, 0.375, 0.4375, 0.375, 0.5625, 0.375, 0.625, 0.3438, 0.625, 0.3438, 0.5625, 0.375, 0.5, 0.375, 0.5625, 0.3438, 0.5625, 0.3437, 0.5, 0.375, 0.4375, 0.375, 0.5, 0.3437, 0.5, 0.3438, 0.4375, 0.375, 0.375, 0.375, 0.4375, 0.3438, 0.4375, 0.3438, 0.375, 0.375, 0.3125, 0.375, 0.375, 0.3438, 0.375, 0.3438, 0.3125, 0.375, 0.25, 0.375, 0.3125, 0.3438, 0.3125, 0.3438, 0.25, 0.375, 0.6875, 0.375, 0.75, 0.3438, 0.75, 0.3438, 0.6875, 0.375, 0.625, 0.375, 0.6875, 0.3438, 0.6875, 0.3438, 0.625, 0.3438, 0.3125, 0.3438, 0.375, 0.3125, 0.375, 0.3125, 0.3125, 0.3438, 0.25, 0.3438, 0.3125, 0.3125, 0.3125, 0.3125, 0.25, 0.3438, 0.6875, 0.3438, 0.75, 0.3125, 0.75, 0.3125, 0.6875, 0.3438, 0.625, 0.3438, 0.6875, 0.3125, 0.6875, 0.3125, 0.625, 0.3438, 0.5625, 0.3438, 0.625, 0.3125, 0.625, 0.3125, 0.5625, 0.3437, 0.5, 0.3438, 0.5625, 0.3125, 0.5625, 0.3125, 0.5, 0.3438, 0.4375, 0.3437, 0.5, 0.3125, 0.5, 0.3125, 0.4375, 0.3438, 0.375, 0.3438, 0.4375, 0.3125, 0.4375, 0.3125, 0.375, 0.3125, 0.5625, 0.3125, 0.625, 0.2812, 0.625, 0.2812, 0.5625, 0.3125, 0.5, 0.3125, 0.5625, 0.2812, 0.5625, 0.2812, 0.5, 0.3125, 0.4375, 0.3125, 0.5, 0.2812, 0.5, 0.2812, 0.4375, 0.3125, 0.375, 0.3125, 0.4375, 0.2812, 0.4375, 0.2812, 0.375, 0.3125, 0.3125, 0.3125, 0.375, 0.2812, 0.375, 0.2812, 0.3125, 0.3125, 0.25, 0.3125, 0.3125, 0.2812, 0.3125, 0.2812, 0.25, 0.3125, 0.6875, 0.3125, 0.75, 0.2812, 0.75, 0.2812, 0.6875, 0.3125, 0.625, 0.3125, 0.6875, 0.2812, 0.6875, 0.2812, 0.625, 0.2812, 0.3125, 0.2812, 0.375, 0.25, 0.375, 0.25, 0.3125, 0.2812, 0.25, 0.2812, 0.3125, 0.25, 0.3125, 0.25, 0.25, 0.2812, 0.6875, 0.2812, 0.75, 0.25, 0.75, 0.25, 0.6875, 0.2812, 0.625, 0.2812, 0.6875, 0.25, 0.6875, 0.25, 0.625, 0.2812, 0.5625, 0.2812, 0.625, 0.25, 0.625, 0.25, 0.5625, 0.2812, 0.5, 0.2812, 0.5625, 0.25, 0.5625, 0.25, 0.5, 0.2812, 0.4375, 0.2812, 0.5, 0.25, 0.5, 0.25, 0.4375, 0.2812, 0.375, 0.2812, 0.4375, 0.25, 0.4375, 0.25, 0.375, 0.25, 0.5, 0.25, 0.5625, 0.2188, 0.5625, 0.2187, 0.5, 0.25, 0.4375, 0.25, 0.5, 0.2187, 0.5, 0.2188, 0.4375, 0.25, 0.375, 0.25, 0.4375, 0.2188, 0.4375, 0.2188, 0.375, 0.25, 0.3125, 0.25, 0.375, 0.2188, 0.375, 0.2188, 0.3125, 0.25, 0.25, 0.25, 0.3125, 0.2188, 0.3125, 0.2188, 0.25, 0.25, 0.6875, 0.25, 0.75, 0.2188, 0.75, 0.2188, 0.6875, 0.25, 0.625, 0.25, 0.6875, 0.2188, 0.6875, 0.2188, 0.625, 0.25, 0.5625, 0.25, 0.625, 0.2188, 0.625, 0.2188, 0.5625, 0.2188, 0.25, 0.2188, 0.3125, 0.1875, 0.3125, 0.1875, 0.25, 0.2188, 0.6875, 0.2188, 0.75, 0.1875, 0.75, 0.1875, 0.6875, 0.2188, 0.625, 0.2188, 0.6875, 0.1875, 0.6875, 0.1875, 0.625, 0.2188, 0.5625, 0.2188, 0.625, 0.1875, 0.625, 0.1875, 0.5625, 0.2187, 0.5, 0.2188, 0.5625, 0.1875, 0.5625, 0.1875, 0.5, 0.2188, 0.4375, 0.2187, 0.5, 0.1875, 0.5, 0.1875, 0.4375, 0.2188, 0.375, 0.2188, 0.4375, 0.1875, 0.4375, 0.1875, 0.375, 0.2188, 0.3125, 0.2188, 0.375, 0.1875, 0.375, 0.1875, 0.3125, 0.1875, 0.4375, 0.1875, 0.5, 0.1562, 0.5, 0.1562, 0.4375, 0.1875, 0.375, 0.1875, 0.4375, 0.1562, 0.4375, 0.1563, 0.375, 0.1875, 0.3125, 0.1875, 0.375, 0.1563, 0.375, 0.1562, 0.3125, 0.1875, 0.25, 0.1875, 0.3125, 0.1562, 0.3125, 0.1562, 0.25, 0.1875, 0.6875, 0.1875, 0.75, 0.1562, 0.75, 0.1562, 0.6875, 0.1875, 0.625, 0.1875, 0.6875, 0.1562, 0.6875, 0.1563, 0.625, 0.1875, 0.5625, 0.1875, 0.625, 0.1563, 0.625, 0.1562, 0.5625, 0.1875, 0.5, 0.1875, 0.5625, 0.1562, 0.5625, 0.1562, 0.5, 0.1562, 0.6875, 0.1562, 0.75, 0.125, 0.75, 0.125, 0.6875, 0.1563, 0.625, 0.1562, 0.6875, 0.125, 0.6875, 0.125, 0.625, 0.1562, 0.5625, 0.1563, 0.625, 0.125, 0.625, 0.125, 0.5625, 0.1562, 0.5, 0.1562, 0.5625, 0.125, 0.5625, 0.125, 0.5, 0.1562, 0.4375, 0.1562, 0.5, 0.125, 0.5, 0.125, 0.4375, 0.1563, 0.375, 0.1562, 0.4375, 0.125, 0.4375, 0.125, 0.375, 0.1562, 0.3125, 0.1563, 0.375, 0.125, 0.375, 0.125, 0.3125, 0.1562, 0.25, 0.1562, 0.3125, 0.125, 0.3125, 0.125, 0.25, 0.125, 0.4375, 0.125, 0.5, 0.09375, 0.5, 0.09375, 0.4375, 0.125, 0.375, 0.125, 0.4375, 0.09375, 0.4375, 0.09375, 0.375, 0.125, 0.3125, 0.125, 0.375, 0.09375, 0.375, 0.09375, 0.3125, 0.125, 0.25, 0.125, 0.3125, 0.09375, 0.3125, 0.09375, 0.25, 0.125, 0.6875, 0.125, 0.75, 0.09375, 0.75, 0.09375, 0.6875, 0.125, 0.625, 0.125, 0.6875, 0.09375, 0.6875, 0.09375, 0.625, 0.125, 0.5625, 0.125, 0.625, 0.09375, 0.625, 0.09375, 0.5625, 0.125, 0.5, 0.125, 0.5625, 0.09375, 0.5625, 0.09375, 0.5, 0.09375, 0.625, 0.09375, 0.6875, 0.0625, 0.6875, 0.0625, 0.625, 0.09375, 0.5625, 0.09375, 0.625, 0.0625, 0.625, 0.0625, 0.5625, 0.09375, 0.5, 0.09375, 0.5625, 0.0625, 0.5625, 0.0625, 0.5, 0.09375, 0.4375, 0.09375, 0.5, 0.0625, 0.5, 0.0625, 0.4375, 0.09375, 0.375, 0.09375, 0.4375, 0.0625, 0.4375, 0.0625, 0.375, 0.09375, 0.3125, 0.09375, 0.375, 0.0625, 0.375, 0.0625, 0.3125, 0.09375, 0.25, 0.09375, 0.3125, 0.0625, 0.3125, 0.0625, 0.25, 0.09375, 0.6875, 0.09375, 0.75, 0.0625, 0.75, 0.0625, 0.6875, 0.0625, 0.375, 0.0625, 0.4375, 0.03125, 0.4375, 0.03125, 0.375, 0.0625, 0.3125, 0.0625, 0.375, 0.03125, 0.375, 0.03125, 0.3125, 0.0625, 0.25, 0.0625, 0.3125, 0.03125, 0.3125, 0.03125, 0.25, 0.0625, 0.6875, 0.0625, 0.75, 0.03125, 0.75, 0.03125, 0.6875, 0.0625, 0.625, 0.0625, 0.6875, 0.03125, 0.6875, 0.03125, 0.625, 0.0625, 0.5625, 0.0625, 0.625, 0.03125, 0.625, 0.03125, 0.5625, 0.0625, 0.5, 0.0625, 0.5625, 0.03125, 0.5625, 0.03125, 0.5, 0.0625, 0.4375, 0.0625, 0.5, 0.03125, 0.5, 0.03125, 0.4375, 0.03125, 0.625, 0.03125, 0.6875, 0.0, 0.6875, 0.0, 0.625, 0.03125, 0.5625, 0.03125, 0.625, 0.0, 0.625, 0.0, 0.5625, 0.03125, 0.5, 0.03125, 0.5625, 0.0, 0.5625, 0.0, 0.5, 0.03125, 0.4375, 0.03125, 0.5, 0.0, 0.5, 0.0, 0.4375, 0.03125, 0.375, 0.03125, 0.4375, 0.0, 0.4375, 0.0, 0.375, 0.03125, 0.3125, 0.03125, 0.375, 0.0, 0.375, 0.0, 0.3125, 0.03125, 0.25, 0.03125, 0.3125, 0.0, 0.3125, 0.0, 0.25, 0.03125, 0.6875, 0.03125, 0.75, 0.0, 0.75, 0.0, 0.6875, 1.0, 0.375, 1.0, 0.4375, 0.9687, 0.4375, 0.9688, 0.375, 1.0, 0.3125, 1.0, 0.375, 0.9688, 0.375, 0.9687, 0.3125, 1.0, 0.25, 1.0, 0.3125, 0.9687, 0.3125, 0.9688, 0.25, 1.0, 0.6875, 1.0, 0.75, 0.9688, 0.75, 0.9687, 0.6875, 1.0, 0.625, 1.0, 0.6875, 0.9687, 0.6875, 0.9688, 0.625, 1.0, 0.5625, 1.0, 0.625, 0.9688, 0.625, 0.9687, 0.5625, 1.0, 0.5, 1.0, 0.5625, 0.9687, 0.5625, 0.9687, 0.5, 1.0, 0.4375, 1.0, 0.5, 0.9687, 0.5, 0.9687, 0.4375, 0.9687, 0.5625, 0.9688, 0.625, 0.9375, 0.625, 0.9375, 0.5625, 0.9687, 0.5, 0.9687, 0.5625, 0.9375, 0.5625, 0.9375, 0.5, 0.9687, 0.4375, 0.9687, 0.5, 0.9375, 0.5, 0.9375, 0.4375, 0.9688, 0.375, 0.9687, 0.4375, 0.9375, 0.4375, 0.9375, 0.375, 0.9687, 0.3125, 0.9688, 0.375, 0.9375, 0.375, 0.9375, 0.3125, 0.9688, 0.25, 0.9687, 0.3125, 0.9375, 0.3125, 0.9375, 0.25, 0.9687, 0.6875, 0.9688, 0.75, 0.9375, 0.75, 0.9375, 0.6875, 0.9688, 0.625, 0.9687, 0.6875, 0.9375, 0.6875, 0.9375, 0.625, 0.9375, 0.3125, 0.9375, 0.375, 0.9062, 0.375, 0.9062, 0.3125, 0.9375, 0.25, 0.9375, 0.3125, 0.9062, 0.3125, 0.9062, 0.25, 0.9375, 0.6875, 0.9375, 0.75, 0.9062, 0.75, 0.9062, 0.6875, 0.9375, 0.625, 0.9375, 0.6875, 0.9062, 0.6875, 0.9062, 0.625, 0.9375, 0.5625, 0.9375, 0.625, 0.9062, 0.625, 0.9062, 0.5625, 0.9375, 0.5, 0.9375, 0.5625, 0.9062, 0.5625, 0.9062, 0.5, 0.9375, 0.4375, 0.9375, 0.5, 0.9062, 0.5, 0.9062, 0.4375, 0.9375, 0.375, 0.9375, 0.4375, 0.9062, 0.4375, 0.9062, 0.375, 0.9062, 0.5, 0.9062, 0.5625, 0.875, 0.5625, 0.875, 0.5, 0.9062, 0.4375, 0.9062, 0.5, 0.875, 0.5, 0.875, 0.4375, 0.9062, 0.375, 0.9062, 0.4375, 0.875, 0.4375, 0.875, 0.375, 0.9062, 0.3125, 0.9062, 0.375, 0.875, 0.375, 0.875, 0.3125, 0.9062, 0.25, 0.9062, 0.3125, 0.875, 0.3125, 0.875, 0.25, 0.9062, 0.6875, 0.9062, 0.75, 0.875, 0.75, 0.875, 0.6875, 0.9062, 0.625, 0.9062, 0.6875, 0.875, 0.6875, 0.875, 0.625, 0.9062, 0.5625, 0.9062, 0.625, 0.875, 0.625, 0.875, 0.5625, 0.75, 0.75, 0.7812, 0.75, 0.7812, 0.75, 0.75, 0.75, 0.875, 0.25, 0.875, 0.3125, 0.8437, 0.3125, 0.8438, 0.25, 0.875, 0.6875, 0.875, 0.75, 0.8438, 0.75, 0.8437, 0.6875, 0.875, 0.625, 0.875, 0.6875, 0.8437, 0.6875, 0.8438, 0.625, 0.875, 0.5625, 0.875, 0.625, 0.8438, 0.625, 0.8437, 0.5625, 0.875, 0.5, 0.875, 0.5625, 0.8437, 0.5625, 0.8437, 0.5, 0.875, 0.4375, 0.875, 0.5, 0.8437, 0.5, 0.8437, 0.4375, 0.875, 0.375, 0.875, 0.4375, 0.8437, 0.4375, 0.8438, 0.375, 0.875, 0.3125, 0.875, 0.375, 0.8438, 0.375, 0.8437, 0.3125, 0.8437, 0.5, 0.8437, 0.5625, 0.8125, 0.5625, 0.8125, 0.5, 0.8437, 0.4375, 0.8437, 0.5, 0.8125, 0.5, 0.8125, 0.4375, 0.8438, 0.375, 0.8437, 0.4375, 0.8125, 0.4375, 0.8125, 0.375, 0.8437, 0.3125, 0.8438, 0.375, 0.8125, 0.375, 0.8125, 0.3125, 0.8438, 0.25, 0.8437, 0.3125, 0.8125, 0.3125, 0.8125, 0.25, 0.8437, 0.6875, 0.8438, 0.75, 0.8125, 0.75, 0.8125, 0.6875, 0.3125, 0.25, 0.2812, 0.25, 0.2812, 0.25, 0.3125, 0.25, 0.8438, 0.625, 0.8437, 0.6875, 0.8125, 0.6875, 0.8125, 0.625, 0.8437, 0.5625, 0.8438, 0.625, 0.8125, 0.625, 0.8125, 0.5625, 0.8125, 0.25, 0.8125, 0.3125, 0.7812, 0.3125, 0.7812, 0.25, 0.8125, 0.6875, 0.8125, 0.75, 0.7812, 0.75, 0.7812, 0.6875, 0.8125, 0.625, 0.8125, 0.6875, 0.7812, 0.6875, 0.7812, 0.625, 0.8125, 0.5625, 0.8125, 0.625, 0.7812, 0.625, 0.7812, 0.5625, 0.8125, 0.5, 0.8125, 0.5625, 0.7812, 0.5625, 0.7812, 0.5, 0.8125, 0.4375, 0.8125, 0.5, 0.7812, 0.5, 0.7812, 0.4375, 0.8125, 0.375, 0.8125, 0.4375, 0.7812, 0.4375, 0.7812, 0.375, 0.8125, 0.3125, 0.8125, 0.375, 0.7812, 0.375, 0.7812, 0.3125, 0.7812, 0.4375, 0.7812, 0.5, 0.75, 0.5, 0.75, 0.4375, 0.7812, 0.375, 0.7812, 0.4375, 0.75, 0.4375, 0.75, 0.375, 0.7812, 0.3125, 0.7812, 0.375, 0.75, 0.375, 0.75, 0.3125, 0.7812, 0.25, 0.7812, 0.3125, 0.75, 0.3125, 0.75, 0.25, 0.7812, 0.6875, 0.7812, 0.75, 0.75, 0.75, 0.75, 0.6875, 0.7812, 0.625, 0.7812, 0.6875, 0.75, 0.6875, 0.75, 0.625, 0.7812, 0.5625, 0.7812, 0.625, 0.75, 0.625, 0.75, 0.5625, 0.7812, 0.5, 0.7812, 0.5625, 0.75, 0.5625, 0.75, 0.5, 0.3438, 0.75, 0.375, 0.75, 0.375, 0.75, 0.3438, 0.75, 0.4688, 0.75, 0.5, 0.75, 0.5, 0.75, 0.4688, 0.75, 0.1875, 0.75, 0.2188, 0.75, 0.2188, 0.75, 0.1875, 0.75, 0.5312, 0.75, 0.5625, 0.75, 0.5625, 0.75, 0.5312, 0.75, 0.7812, 0.75, 0.8125, 0.75, 0.8125, 0.75, 0.7812, 0.75, 0.5938, 0.75, 0.625, 0.75, 0.625, 0.75, 0.5938, 0.75, 0.9062, 0.75, 0.9375, 0.75, 0.9375, 0.75, 0.9062, 0.75, 0.03125, 0.75, 0.0625, 0.75, 0.0625, 0.75, 0.03125, 0.75, 0.1562, 0.75, 0.1875, 0.75, 0.1875, 0.75, 0.1562, 0.75, 0.8125, 0.75, 0.8438, 0.75, 0.8438, 0.75, 0.8125, 0.75, 0.9375, 0.75, 0.9688, 0.75, 0.9688, 0.75, 0.9375, 0.75, 0.125, 0.75, 0.1562, 0.75, 0.1562, 0.75, 0.125, 0.75, 0.25, 0.75, 0.2812, 0.75, 0.2812, 0.75, 0.25, 0.75, 0.375, 0.75, 0.4062, 0.75, 0.4062, 0.75, 0.375, 0.75, 0.5, 0.75, 0.5312, 0.75, 0.5312, 0.75, 0.5, 0.75, 0.625, 0.75, 0.6562, 0.75, 0.6562, 0.75, 0.625, 0.75, 0.2812, 0.75, 0.3125, 0.75, 0.3125, 0.75, 0.2812, 0.75, 0.4062, 0.75, 0.4375, 0.75, 0.4375, 0.75, 0.4062, 0.75, 0.0625, 0.75, 0.09375, 0.75, 0.09375, 0.75, 0.0625, 0.75, 0.7188, 0.75, 0.75, 0.75, 0.75, 0.75, 0.7188, 0.75, 0.8438, 0.75, 0.875, 0.75, 0.875, 0.75, 0.8438, 0.75, 0.875, 0.75, 0.9062, 0.75, 0.9062, 0.75, 0.875, 0.75, 0.3125, 0.75, 0.3438, 0.75, 0.3438, 0.75, 0.3125, 0.75, 0.4375, 0.75, 0.4688, 0.75, 0.4688, 0.75, 0.4375, 0.75, 0.9688, 0.75, 1.0, 0.75, 1.0, 0.75, 0.9688, 0.75, 0.09375, 0.75, 0.125, 0.75, 0.125, 0.75, 0.09375, 0.75, 0.2188, 0.75, 0.25, 0.75, 0.25, 0.75, 0.2188, 0.75, 0.3438, 0.75, 0.375, 0.75, 0.375, 0.75, 0.3438, 0.75, 0.6562, 0.75, 0.6875, 0.75, 0.6875, 0.75, 0.6562, 0.75, 0.0, 0.75, 0.03125, 0.75, 0.03125, 0.75, 0.0, 0.75, 0.5625, 0.75, 0.5938, 0.75, 0.5938, 0.75, 0.5625, 0.75, 0.6875, 0.75, 0.7188, 0.75, 0.7188, 0.75, 0.6875, 0.75, 0.7188, 0.25, 0.6875, 0.25, 0.6562, 0.25, 0.625, 0.25, 0.5938, 0.25, 0.5625, 0.25, 0.5312, 0.25, 0.5, 0.25, 0.4688, 0.25, 0.4375, 0.25, 0.4062, 0.25, 0.375, 0.25, 0.3438, 0.25, 0.3125, 0.25, 0.2812, 0.25, 0.25, 0.25, 0.2188, 0.25, 0.1875, 0.25, 0.1562, 0.25, 0.125, 0.25, 0.09375, 0.25, 0.0625, 0.25, 0.03125, 0.25, 1.0, 0.25, 0.9688, 0.25, 0.9375, 0.25, 0.9062, 0.25, 0.875, 0.25, 0.8438, 0.25, 0.8125, 0.25, 0.7812, 0.25, 0.75, 0.25, 0.4375, 0.25, 0.4062, 0.25, 0.4062, 0.25, 0.4375, 0.25, 0.75, 0.25, 0.7188, 0.25, 0.7188, 0.25, 0.75, 0.25, 0.7812, 0.25, 0.75, 0.25, 0.75, 0.25, 0.7812, 0.25, 0.2188, 0.25, 0.1875, 0.25, 0.1875, 0.25, 0.2188, 0.25, 0.875, 0.25, 0.8438, 0.25, 0.8438, 0.25, 0.875, 0.25, 0.5625, 0.25, 0.5312, 0.25, 0.5312, 0.25, 0.5625, 0.25, 0.09375, 0.25, 0.0625, 0.25, 0.0625, 0.25, 0.09375, 0.25, 0.9062, 0.25, 0.875, 0.25, 0.875, 0.25, 0.9062, 0.25, 0.3438, 0.25, 0.3125, 0.25, 0.3125, 0.25, 0.3438, 0.25, 0.4688, 0.25, 0.4375, 0.25, 0.4375, 0.25, 0.4688, 0.25, 1.0, 0.25, 0.9688, 0.25, 0.9688, 0.25, 1.0, 0.25, 0.125, 0.25, 0.09375, 0.25, 0.09375, 0.25, 0.125, 0.25, 0.25, 0.25, 0.2188, 0.25, 0.2188, 0.25, 0.25, 0.25, 0.375, 0.25, 0.3438, 0.25, 0.3438, 0.25, 0.375, 0.25, 0.6875, 0.25, 0.6562, 0.25, 0.6562, 0.25, 0.6875, 0.25, 0.03125, 0.25, 0.0, 0.25, 0.0, 0.25, 0.03125, 0.25, 0.5938, 0.25, 0.5625, 0.25, 0.5625, 0.25, 0.5938, 0.25, 0.7188, 0.25, 0.6875, 0.25, 0.6875, 0.25, 0.7188, 0.25, 0.8125, 0.25, 0.7812, 0.25, 0.7812, 0.25, 0.8125, 0.25, 0.5, 0.25, 0.4688, 0.25, 0.4688, 0.25, 0.5, 0.25, 0.625, 0.25, 0.5938, 0.25, 0.5938, 0.25, 0.625, 0.25, 0.9375, 0.25, 0.9062, 0.25, 0.9062, 0.25, 0.9375, 0.25, 0.0625, 0.25, 0.03125, 0.25, 0.03125, 0.25, 0.0625, 0.25, 0.1875, 0.25, 0.1562, 0.25, 0.1562, 0.25, 0.1875, 0.25, 0.8438, 0.25, 0.8125, 0.25, 0.8125, 0.25, 0.8438, 0.25, 0.9688, 0.25, 0.9375, 0.25, 0.9375, 0.25, 0.9688, 0.25, 0.4062, 0.25, 0.375, 0.25, 0.375, 0.25, 0.4062, 0.25, 0.5312, 0.25, 0.5, 0.25, 0.5, 0.25, 0.5312, 0.25, 0.6562, 0.25, 0.625, 0.25, 0.625, 0.25, 0.6562, 0.25, 0.1562, 0.25, 0.125, 0.25, 0.125, 0.25, 0.1562, 0.25, 0.2812, 0.25, 0.25, 0.25, 0.25, 0.25, 0.2812, 0.25, 0.7812, 0.75, 0.8125, 0.75, 0.8438, 0.75, 0.875, 0.75, 0.9062, 0.75, 0.9375, 0.75, 0.9688, 0.75, 0.0, 0.75, 0.03125, 0.75, 0.0625, 0.75, 0.09375, 0.75, 0.125, 0.75, 0.1562, 0.75, 0.1875, 0.75, 0.2188, 0.75, 0.25, 0.75, 0.2812, 0.75, 0.3125, 0.75, 0.3438, 0.75, 0.375, 0.75, 0.4062, 0.75, 0.4375, 0.75, 0.4688, 0.75, 0.5, 0.75, 0.5312, 0.75, 0.5625, 0.75, 0.5938, 0.75, 0.625, 0.75, 0.6562, 0.75, 0.6875, 0.75, 0.7188, 0.75, 0.75, 0.75, 0.9062, 0.75, 0.9375, 0.75, 0.9375, 0.75, 0.9062, 0.75, 0.3125, 0.75, 0.3438, 0.75, 0.3438, 0.75, 0.3125, 0.75, 0.875, 0.75, 0.9062, 0.75, 0.9062, 0.75, 0.875, 0.75, 0.2812, 0.75, 0.3125, 0.75, 0.3125, 0.75, 0.2812, 0.75, 0.6875, 0.75, 0.7188, 0.75, 0.7188, 0.75, 0.6875, 0.75, 0.8438, 0.75, 0.875, 0.75, 0.875, 0.75, 0.8438, 0.75, 0.25, 0.75, 0.2812, 0.75, 0.2812, 0.75, 0.25, 0.75, 0.6562, 0.75, 0.6875, 0.75, 0.6875, 0.75, 0.6562, 0.75, 0.8125, 0.75, 0.8438, 0.75, 0.8438, 0.75, 0.8125, 0.75, 0.2188, 0.75, 0.25, 0.75, 0.25, 0.75, 0.2188, 0.75, 0.625, 0.75, 0.6562, 0.75, 0.6562, 0.75, 0.625, 0.75, 0.75, 0.75, 0.7812, 0.75, 0.7812, 0.75, 0.75, 0.75, 0.1875, 0.75, 0.2188, 0.75, 0.2188, 0.75, 0.1875, 0.75, 0.5938, 0.75, 0.625, 0.75, 0.625, 0.75, 0.5938, 0.75, 0.7188, 0.75, 0.75, 0.75, 0.75, 0.75, 0.7188, 0.75, 0.1562, 0.75, 0.1875, 0.75, 0.1875, 0.75, 0.1562, 0.75, 0.5625, 0.75, 0.5938, 0.75, 0.5938, 0.75, 0.5625, 0.75, 0.7812, 0.75, 0.8125, 0.75, 0.8125, 0.75, 0.7812, 0.75, 0.125, 0.75, 0.1562, 0.75, 0.1562, 0.75, 0.125, 0.75, 0.5312, 0.75, 0.5625, 0.75, 0.5625, 0.75, 0.5312, 0.75, 0.09375, 0.75, 0.125, 0.75, 0.125, 0.75, 0.09375, 0.75, 0.5, 0.75, 0.5312, 0.75, 0.5312, 0.75, 0.5, 0.75, 0.0625, 0.75, 0.09375, 0.75, 0.09375, 0.75, 0.0625, 0.75, 0.4688, 0.75, 0.5, 0.75, 0.5, 0.75, 0.4688, 0.75, 0.03125, 0.75, 0.0625, 0.75, 0.0625, 0.75, 0.03125, 0.75, 0.4375, 0.75, 0.4688, 0.75, 0.4688, 0.75, 0.4375, 0.75, 0.0, 0.75, 0.03125, 0.75, 0.03125, 0.75, 0.0, 0.75, 0.4062, 0.75, 0.4375, 0.75, 0.4375, 0.75, 0.4062, 0.75, 0.9688, 0.75, 1.0, 0.75, 1.0, 0.75, 0.9688, 0.75, 0.375, 0.75, 0.4062, 0.75, 0.4062, 0.75, 0.375, 0.75, 0.9375, 0.75, 0.9688, 0.75, 0.9688, 0.75, 0.9375, 0.75])
me_esfera.materials.append(mat_material_001)
me_esfera.update()
me_c_rculo_002 = bpy.data.meshes.new('Círculo.002')
me_c_rculo_002.from_pydata([(-0.7072, 1.344, 1.215e-08), (-0.9023, 1.325, 1.215e-08), (-1.09, 1.268, 1.215e-08), (-1.263, 1.175, 1.215e-08), (-1.414, 1.051, 1.215e-08), (-1.539, 0.8994, 1.215e-08), (-1.631, 0.7266, 1.215e-08), (-1.688, 0.539, 1.215e-08), (-1.707, 0.3439, 1.215e-08), (-1.688, 0.1488, 1.215e-08), (-1.631, -0.03881, 1.215e-08), (-1.539, -0.2117, 1.215e-08), (-1.414, -0.3632, 1.215e-08), (-1.263, -0.4876, 1.215e-08), (-1.09, -0.58, 1.215e-08), (-0.9023, -0.6369, 1.215e-08), (-0.7072, -0.6561, 1.215e-08)], [(1, 0), (2, 1), (3, 2), (4, 3), (5, 4), (6, 5), (7, 6), (8, 7), (9, 8), (10, 9), (11, 10), (12, 11), (13, 12), (14, 13), (15, 14), (16, 15)], [])
_uv = me_c_rculo_002.uv_layers.new(name='MapaUV')
_uv.uv.foreach_set('vector', [])
me_c_rculo_002.materials.append(mat_material_003)
me_c_rculo_002.update()
me_c_rculo_003 = bpy.data.meshes.new('Círculo.003')
me_c_rculo_003.from_pydata([(-0.7072, 1.344, 1.215e-08), (-0.9023, 1.325, 1.215e-08), (-1.09, 1.268, 1.215e-08), (-1.263, 1.175, 1.215e-08), (-1.414, 1.051, 1.215e-08), (-1.539, 0.8994, 1.215e-08), (-1.631, 0.7266, 1.215e-08), (-1.688, 0.539, 1.215e-08), (-1.707, 0.3439, 1.215e-08), (-1.688, 0.1488, 1.215e-08), (-1.631, -0.03881, 1.215e-08), (-1.539, -0.2117, 1.215e-08), (-1.414, -0.3632, 1.215e-08), (-1.263, -0.4876, 1.215e-08), (-1.09, -0.58, 1.215e-08), (-0.9023, -0.6369, 1.215e-08), (-0.7072, -0.6561, 1.215e-08)], [(1, 0), (2, 1), (3, 2), (4, 3), (5, 4), (6, 5), (7, 6), (8, 7), (9, 8), (10, 9), (11, 10), (12, 11), (13, 12), (14, 13), (15, 14), (16, 15)], [])
_uv = me_c_rculo_003.uv_layers.new(name='MapaUV')
_uv.uv.foreach_set('vector', [])
me_c_rculo_003.materials.append(mat_material_002)
me_c_rculo_003.update()

# ---- objects
ob_esfera = bpy.data.objects.new('Esfera', me_esfera)
ob_c_rculo = bpy.data.objects.new('Círculo', me_c_rculo_002)
ob_c_rculo_001 = bpy.data.objects.new('Círculo.001', me_c_rculo_003)

# ---- transforms, parenting, visibility, modifiers, constraints
ob_esfera.location = (0.0, 0.0, 0.0)
_m = ob_esfera.modifiers.new('Forrar', 'SKIN')
ob_c_rculo.location = (-0.446, 2.996e-08, -0.223)
ob_c_rculo.rotation_euler = (1.571, -0.06721, 0.0)
ob_c_rculo.scale = (0.5177, 0.4975, 1.0)
_m = ob_c_rculo.modifiers.new('Forrar', 'SKIN')
ob_c_rculo_001.location = (0.4229, 3.1e-08, -0.2307)
ob_c_rculo_001.rotation_euler = (1.571, 0.06721, 0.0)
ob_c_rculo_001.scale = (-0.5177, 0.4975, 1.0)
_m = ob_c_rculo_001.modifiers.new('Forrar', 'SKIN')

# ---- collection membership
col_collection.objects.link(ob_esfera)
col_collection.objects.link(ob_c_rculo)
col_collection.objects.link(ob_c_rculo_001)

# ---- scene / render settings (as saved in the file)
scene.frame_start = 1; scene.frame_end = 250; scene.frame_set(1)
scene.render.engine = 'BLENDER_EEVEE_NEXT'
scene.cycles.sampling_pattern = 'TABULATED_SOBOL'
scene.cycles.use_light_tree = False
scene.view_settings.view_transform = 'Filmic'
bpy.context.view_layer.update()

# ---- added for rendering (the .blend has no active camera and no usable light): camera, sun
cam_auto = bpy.data.cameras.new('AutoCamera')
cam_auto.lens = 50.0
cam_auto.sensor_width = 36.0
cam_auto.clip_end = 1000.0
ob_auto_camera = bpy.data.objects.new('AutoCamera', cam_auto)
scene.collection.objects.link(ob_auto_camera)
ob_auto_camera.location = (3.56203, -4.28827, 2.93383)
ob_auto_camera.rotation_euler = (1.09748, -7.21219e-08, 0.694738)
scene.camera = ob_auto_camera
light_auto_sun = bpy.data.lights.new('AutoSun', 'SUN')
light_auto_sun.energy = 3.0
light_auto_sun.angle = 0.0523599
ob_auto_sun = bpy.data.objects.new('AutoSun', light_auto_sun)
scene.collection.objects.link(ob_auto_sun)
ob_auto_sun.rotation_euler = (0.872665, 0.174533, 0.523599)
bpy.context.view_layer.update()
